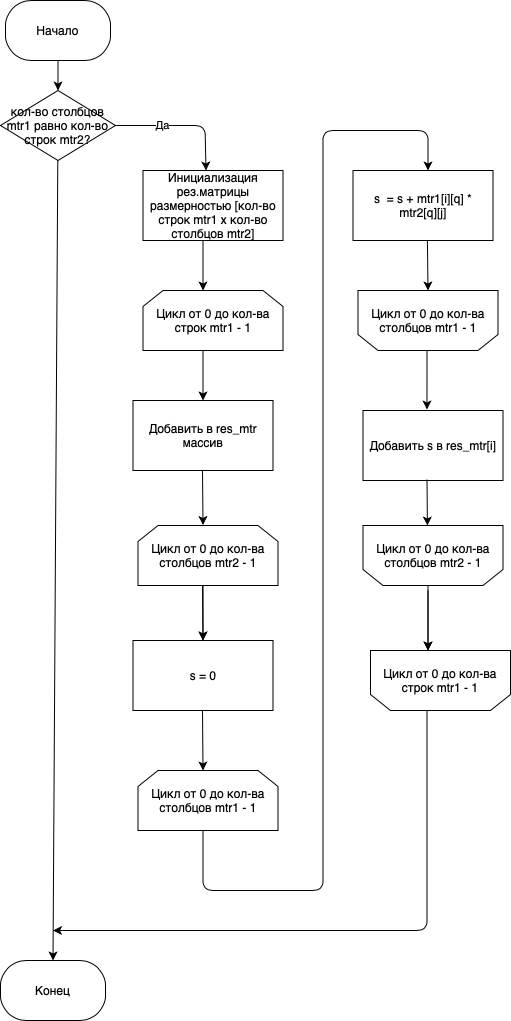

The diagram above was exported from draw.io. Its source (the exported page's mxGraphModel, read from the mxfile embedded in the PNG):
<mxGraphModel dx="602" dy="595" grid="1" gridSize="10" guides="1" tooltips="1" connect="1" arrows="1" fold="1" page="1" pageScale="1" pageWidth="827" pageHeight="1169" math="0" shadow="0">
  <root>
    <mxCell id="0" />
    <mxCell id="1" parent="0" />
    <mxCell id="deDOgBuy5OJwUUOrLRZp-41" value="кол-во столбцов mtr1 равно&amp;nbsp;кол-во строк mtr2?" style="rhombus;whiteSpace=wrap;html=1;" vertex="1" parent="1">
      <mxGeometry x="390" y="360" width="115" height="70" as="geometry" />
    </mxCell>
    <mxCell id="deDOgBuy5OJwUUOrLRZp-42" value="" style="endArrow=classic;html=1;exitX=0.5;exitY=1;exitDx=0;exitDy=0;" edge="1" parent="1" target="deDOgBuy5OJwUUOrLRZp-41">
      <mxGeometry width="50" height="50" relative="1" as="geometry">
        <mxPoint x="447.5" y="330" as="sourcePoint" />
        <mxPoint x="492.5" y="490" as="targetPoint" />
      </mxGeometry>
    </mxCell>
    <mxCell id="deDOgBuy5OJwUUOrLRZp-43" value="" style="endArrow=classic;html=1;exitX=1;exitY=0.5;exitDx=0;exitDy=0;entryX=0.45;entryY=0;entryDx=0;entryDy=0;entryPerimeter=0;" edge="1" parent="1" source="deDOgBuy5OJwUUOrLRZp-41" target="deDOgBuy5OJwUUOrLRZp-45">
      <mxGeometry width="50" height="50" relative="1" as="geometry">
        <mxPoint x="442.5" y="540" as="sourcePoint" />
        <mxPoint x="592.5" y="440" as="targetPoint" />
        <Array as="points">
          <mxPoint x="594.5" y="395" />
        </Array>
      </mxGeometry>
    </mxCell>
    <mxCell id="deDOgBuy5OJwUUOrLRZp-44" value="Да" style="edgeLabel;html=1;align=center;verticalAlign=middle;resizable=0;points=[];" vertex="1" connectable="0" parent="deDOgBuy5OJwUUOrLRZp-43">
      <mxGeometry x="-0.3128" y="1" relative="1" as="geometry">
        <mxPoint as="offset" />
      </mxGeometry>
    </mxCell>
    <mxCell id="deDOgBuy5OJwUUOrLRZp-45" value="Инициализация рез.матрицы размерностью [кол-во строк mtr1 x кол-во столбцов mtr2]" style="rounded=0;whiteSpace=wrap;html=1;" vertex="1" parent="1">
      <mxGeometry x="532.5" y="440" width="140" height="70" as="geometry" />
    </mxCell>
    <mxCell id="deDOgBuy5OJwUUOrLRZp-46" value="" style="endArrow=classic;html=1;" edge="1" parent="1">
      <mxGeometry width="50" height="50" relative="1" as="geometry">
        <mxPoint x="592.5" y="510" as="sourcePoint" />
        <mxPoint x="592.5" y="560" as="targetPoint" />
      </mxGeometry>
    </mxCell>
    <mxCell id="deDOgBuy5OJwUUOrLRZp-48" value="" style="endArrow=classic;html=1;" edge="1" parent="1">
      <mxGeometry width="50" height="50" relative="1" as="geometry">
        <mxPoint x="592.5" y="620" as="sourcePoint" />
        <mxPoint x="592.5" y="670" as="targetPoint" />
      </mxGeometry>
    </mxCell>
    <mxCell id="deDOgBuy5OJwUUOrLRZp-49" value="Добавить в res_mtr массив" style="rounded=0;whiteSpace=wrap;html=1;" vertex="1" parent="1">
      <mxGeometry x="522.5" y="670" width="140" height="70" as="geometry" />
    </mxCell>
    <mxCell id="deDOgBuy5OJwUUOrLRZp-50" value="" style="endArrow=classic;html=1;entryX=0.5;entryY=0;entryDx=0;entryDy=0;" edge="1" parent="1">
      <mxGeometry width="50" height="50" relative="1" as="geometry">
        <mxPoint x="592" y="740" as="sourcePoint" />
        <mxPoint x="592.5" y="794.5" as="targetPoint" />
      </mxGeometry>
    </mxCell>
    <mxCell id="deDOgBuy5OJwUUOrLRZp-51" value="" style="edgeStyle=orthogonalEdgeStyle;rounded=0;orthogonalLoop=1;jettySize=auto;html=1;" edge="1" parent="1" target="deDOgBuy5OJwUUOrLRZp-54">
      <mxGeometry relative="1" as="geometry">
        <mxPoint x="592.5" y="854.5" as="sourcePoint" />
      </mxGeometry>
    </mxCell>
    <mxCell id="deDOgBuy5OJwUUOrLRZp-53" value="" style="endArrow=classic;html=1;entryX=0.5;entryY=0;entryDx=0;entryDy=0;" edge="1" parent="1" target="deDOgBuy5OJwUUOrLRZp-54">
      <mxGeometry width="50" height="50" relative="1" as="geometry">
        <mxPoint x="592" y="854.5" as="sourcePoint" />
        <mxPoint x="592" y="904.5" as="targetPoint" />
      </mxGeometry>
    </mxCell>
    <mxCell id="deDOgBuy5OJwUUOrLRZp-54" value="s = 0" style="rounded=0;whiteSpace=wrap;html=1;" vertex="1" parent="1">
      <mxGeometry x="522.5" y="910" width="140" height="70" as="geometry" />
    </mxCell>
    <mxCell id="deDOgBuy5OJwUUOrLRZp-55" value="" style="endArrow=classic;html=1;entryX=0.5;entryY=0;entryDx=0;entryDy=0;" edge="1" parent="1">
      <mxGeometry width="50" height="50" relative="1" as="geometry">
        <mxPoint x="592" y="980" as="sourcePoint" />
        <mxPoint x="592.5" y="1040" as="targetPoint" />
      </mxGeometry>
    </mxCell>
    <mxCell id="deDOgBuy5OJwUUOrLRZp-57" value="" style="endArrow=classic;html=1;entryX=0.5;entryY=1;entryDx=0;entryDy=0;" edge="1" parent="1">
      <mxGeometry width="50" height="50" relative="1" as="geometry">
        <mxPoint x="816.91" y="510" as="sourcePoint" />
        <mxPoint x="817.5" y="560" as="targetPoint" />
      </mxGeometry>
    </mxCell>
    <mxCell id="deDOgBuy5OJwUUOrLRZp-58" value="s &amp;nbsp;= s + mtr1[i][q] * mtr2[q][j]" style="rounded=0;whiteSpace=wrap;html=1;" vertex="1" parent="1">
      <mxGeometry x="742.5" y="440" width="140" height="70" as="geometry" />
    </mxCell>
    <mxCell id="deDOgBuy5OJwUUOrLRZp-60" value="" style="endArrow=classic;html=1;exitX=0.5;exitY=1;exitDx=0;exitDy=0;" edge="1" parent="1">
      <mxGeometry width="50" height="50" relative="1" as="geometry">
        <mxPoint x="592.5" y="1100" as="sourcePoint" />
        <mxPoint x="817.5" y="440" as="targetPoint" />
        <Array as="points">
          <mxPoint x="592.5" y="1160" />
          <mxPoint x="712.5" y="1160" />
          <mxPoint x="712.5" y="400" />
          <mxPoint x="817.5" y="400" />
        </Array>
      </mxGeometry>
    </mxCell>
    <mxCell id="deDOgBuy5OJwUUOrLRZp-61" value="" style="endArrow=classic;html=1;entryX=0.457;entryY=-0.014;entryDx=0;entryDy=0;entryPerimeter=0;" edge="1" parent="1" target="deDOgBuy5OJwUUOrLRZp-62">
      <mxGeometry width="50" height="50" relative="1" as="geometry">
        <mxPoint x="816.5" y="620" as="sourcePoint" />
        <mxPoint x="817" y="550" as="targetPoint" />
      </mxGeometry>
    </mxCell>
    <mxCell id="deDOgBuy5OJwUUOrLRZp-62" value="Добавить s в res_mtr[i]" style="rounded=0;whiteSpace=wrap;html=1;" vertex="1" parent="1">
      <mxGeometry x="752.5" y="680" width="140" height="70" as="geometry" />
    </mxCell>
    <mxCell id="deDOgBuy5OJwUUOrLRZp-63" value="" style="endArrow=classic;html=1;" edge="1" parent="1">
      <mxGeometry width="50" height="50" relative="1" as="geometry">
        <mxPoint x="816.5" y="749" as="sourcePoint" />
        <mxPoint x="816.91" y="795" as="targetPoint" />
      </mxGeometry>
    </mxCell>
    <mxCell id="deDOgBuy5OJwUUOrLRZp-64" value="" style="edgeStyle=orthogonalEdgeStyle;rounded=0;orthogonalLoop=1;jettySize=auto;html=1;" edge="1" parent="1">
      <mxGeometry relative="1" as="geometry">
        <mxPoint x="817.5" y="855" as="sourcePoint" />
        <mxPoint x="817.5" y="920" as="targetPoint" />
      </mxGeometry>
    </mxCell>
    <mxCell id="deDOgBuy5OJwUUOrLRZp-66" value="" style="endArrow=classic;html=1;entryX=0.5;entryY=1;entryDx=0;entryDy=0;" edge="1" parent="1">
      <mxGeometry width="50" height="50" relative="1" as="geometry">
        <mxPoint x="817.5" y="860" as="sourcePoint" />
        <mxPoint x="817.5" y="920" as="targetPoint" />
      </mxGeometry>
    </mxCell>
    <mxCell id="deDOgBuy5OJwUUOrLRZp-68" value="" style="endArrow=classic;html=1;" edge="1" parent="1">
      <mxGeometry width="50" height="50" relative="1" as="geometry">
        <mxPoint x="816.5" y="980" as="sourcePoint" />
        <mxPoint x="442.5" y="1200" as="targetPoint" />
        <Array as="points">
          <mxPoint x="816.5" y="1200" />
        </Array>
      </mxGeometry>
    </mxCell>
    <mxCell id="deDOgBuy5OJwUUOrLRZp-70" value="" style="endArrow=classic;html=1;" edge="1" parent="1" source="deDOgBuy5OJwUUOrLRZp-41">
      <mxGeometry width="50" height="50" relative="1" as="geometry">
        <mxPoint x="446.5" y="430" as="sourcePoint" />
        <mxPoint x="442.5" y="1230" as="targetPoint" />
      </mxGeometry>
    </mxCell>
    <mxCell id="deDOgBuy5OJwUUOrLRZp-71" value="&lt;span&gt;Цикл от 0 до кол-ва строк mtr1 - 1&lt;/span&gt;" style="shape=loopLimit;whiteSpace=wrap;html=1;" vertex="1" parent="1">
      <mxGeometry x="532.5" y="560" width="140" height="60" as="geometry" />
    </mxCell>
    <mxCell id="deDOgBuy5OJwUUOrLRZp-72" value="Цикл от 0 до кол-ва столбцов mtr2 - 1" style="shape=loopLimit;whiteSpace=wrap;html=1;" vertex="1" parent="1">
      <mxGeometry x="527.5" y="795" width="140" height="60" as="geometry" />
    </mxCell>
    <mxCell id="deDOgBuy5OJwUUOrLRZp-73" value="Цикл от 0 до кол-ва столбцов mtr1 - 1" style="shape=loopLimit;whiteSpace=wrap;html=1;" vertex="1" parent="1">
      <mxGeometry x="527.5" y="1040" width="140" height="60" as="geometry" />
    </mxCell>
    <mxCell id="deDOgBuy5OJwUUOrLRZp-75" value="Цикл от 0 до кол-ва столбцов mtr1 - 1" style="shape=loopLimit;whiteSpace=wrap;html=1;direction=west;" vertex="1" parent="1">
      <mxGeometry x="747.5" y="560" width="140" height="60" as="geometry" />
    </mxCell>
    <mxCell id="deDOgBuy5OJwUUOrLRZp-76" value="Цикл от 0 до кол-ва столбцов mtr2 - 1" style="shape=loopLimit;whiteSpace=wrap;html=1;direction=west;" vertex="1" parent="1">
      <mxGeometry x="752.5" y="795" width="140" height="60" as="geometry" />
    </mxCell>
    <mxCell id="deDOgBuy5OJwUUOrLRZp-77" value="Цикл от 0 до кол-ва строк mtr1 - 1" style="shape=loopLimit;whiteSpace=wrap;html=1;direction=west;" vertex="1" parent="1">
      <mxGeometry x="760" y="920" width="140" height="60" as="geometry" />
    </mxCell>
    <mxCell id="deDOgBuy5OJwUUOrLRZp-78" value="Начало" style="rounded=1;whiteSpace=wrap;html=1;arcSize=43;" vertex="1" parent="1">
      <mxGeometry x="395" y="270" width="105" height="60" as="geometry" />
    </mxCell>
    <mxCell id="deDOgBuy5OJwUUOrLRZp-79" value="Конец" style="rounded=1;whiteSpace=wrap;html=1;arcSize=43;" vertex="1" parent="1">
      <mxGeometry x="390" y="1230" width="105" height="60" as="geometry" />
    </mxCell>
  </root>
</mxGraphModel>